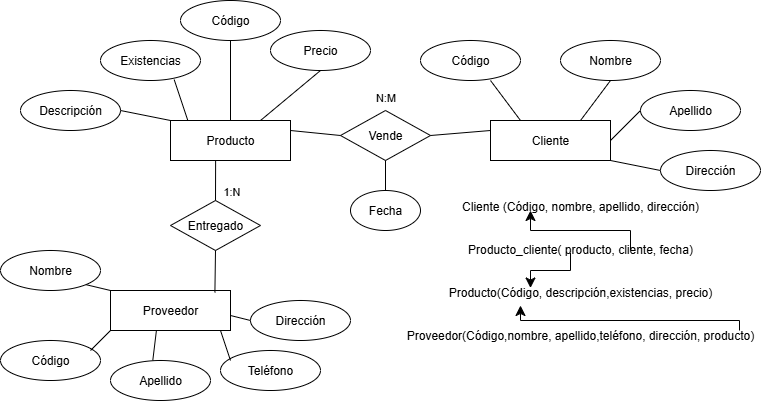

The diagram above was exported from draw.io. Its source (the exported page's mxGraphModel, read from the mxfile embedded in the PNG):
<mxGraphModel dx="1117" dy="474" grid="1" gridSize="10" guides="1" tooltips="1" connect="1" arrows="1" fold="1" page="1" pageScale="1" pageWidth="827" pageHeight="1169" math="0" shadow="0">
  <root>
    <mxCell id="WIyWlLk6GJQsqaUBKTNV-0" />
    <mxCell id="WIyWlLk6GJQsqaUBKTNV-1" parent="WIyWlLk6GJQsqaUBKTNV-0" />
    <mxCell id="QxKkpLFTa0pPVPYtoDrU-0" value="Producto" style="rounded=0;whiteSpace=wrap;html=1;" vertex="1" parent="WIyWlLk6GJQsqaUBKTNV-1">
      <mxGeometry x="170" y="150" width="120" height="40" as="geometry" />
    </mxCell>
    <mxCell id="QxKkpLFTa0pPVPYtoDrU-4" value="Descripción" style="ellipse;whiteSpace=wrap;html=1;" vertex="1" parent="WIyWlLk6GJQsqaUBKTNV-1">
      <mxGeometry x="20" y="120" width="100" height="40" as="geometry" />
    </mxCell>
    <mxCell id="QxKkpLFTa0pPVPYtoDrU-5" value="Precio" style="ellipse;whiteSpace=wrap;html=1;" vertex="1" parent="WIyWlLk6GJQsqaUBKTNV-1">
      <mxGeometry x="270" y="60" width="100" height="40" as="geometry" />
    </mxCell>
    <mxCell id="QxKkpLFTa0pPVPYtoDrU-6" value="" style="endArrow=none;html=1;rounded=0;entryX=0.5;entryY=1;entryDx=0;entryDy=0;exitX=0.75;exitY=0;exitDx=0;exitDy=0;" edge="1" parent="WIyWlLk6GJQsqaUBKTNV-1" source="QxKkpLFTa0pPVPYtoDrU-0" target="QxKkpLFTa0pPVPYtoDrU-5">
      <mxGeometry width="50" height="50" relative="1" as="geometry">
        <mxPoint x="280" y="110" as="sourcePoint" />
        <mxPoint x="350" y="70" as="targetPoint" />
      </mxGeometry>
    </mxCell>
    <mxCell id="QxKkpLFTa0pPVPYtoDrU-7" value="" style="endArrow=none;html=1;rounded=0;exitX=0;exitY=0;exitDx=0;exitDy=0;entryX=1;entryY=0.5;entryDx=0;entryDy=0;" edge="1" parent="WIyWlLk6GJQsqaUBKTNV-1" source="QxKkpLFTa0pPVPYtoDrU-0" target="QxKkpLFTa0pPVPYtoDrU-4">
      <mxGeometry width="50" height="50" relative="1" as="geometry">
        <mxPoint x="200" y="140" as="sourcePoint" />
        <mxPoint x="180" y="90" as="targetPoint" />
      </mxGeometry>
    </mxCell>
    <mxCell id="QxKkpLFTa0pPVPYtoDrU-8" value="Proveedor" style="rounded=0;whiteSpace=wrap;html=1;" vertex="1" parent="WIyWlLk6GJQsqaUBKTNV-1">
      <mxGeometry x="110" y="320" width="120" height="40" as="geometry" />
    </mxCell>
    <mxCell id="QxKkpLFTa0pPVPYtoDrU-9" value="Nombre" style="ellipse;whiteSpace=wrap;html=1;" vertex="1" parent="WIyWlLk6GJQsqaUBKTNV-1">
      <mxGeometry y="280" width="100" height="40" as="geometry" />
    </mxCell>
    <mxCell id="QxKkpLFTa0pPVPYtoDrU-10" value="Apellido" style="ellipse;whiteSpace=wrap;html=1;" vertex="1" parent="WIyWlLk6GJQsqaUBKTNV-1">
      <mxGeometry x="110" y="390" width="100" height="40" as="geometry" />
    </mxCell>
    <mxCell id="QxKkpLFTa0pPVPYtoDrU-11" value="" style="endArrow=none;html=1;rounded=0;entryX=0.423;entryY=-0.003;entryDx=0;entryDy=0;entryPerimeter=0;exitX=0.382;exitY=1.015;exitDx=0;exitDy=0;exitPerimeter=0;" edge="1" source="QxKkpLFTa0pPVPYtoDrU-8" target="QxKkpLFTa0pPVPYtoDrU-10" parent="WIyWlLk6GJQsqaUBKTNV-1">
      <mxGeometry width="50" height="50" relative="1" as="geometry">
        <mxPoint x="170" y="363" as="sourcePoint" />
        <mxPoint x="250" y="270" as="targetPoint" />
      </mxGeometry>
    </mxCell>
    <mxCell id="QxKkpLFTa0pPVPYtoDrU-12" value="" style="endArrow=none;html=1;rounded=0;entryX=1;entryY=1;entryDx=0;entryDy=0;" edge="1" parent="WIyWlLk6GJQsqaUBKTNV-1" target="QxKkpLFTa0pPVPYtoDrU-9">
      <mxGeometry width="50" height="50" relative="1" as="geometry">
        <mxPoint x="110" y="320" as="sourcePoint" />
        <mxPoint x="80" y="280" as="targetPoint" />
      </mxGeometry>
    </mxCell>
    <mxCell id="QxKkpLFTa0pPVPYtoDrU-13" value="Cliente" style="rounded=0;whiteSpace=wrap;html=1;" vertex="1" parent="WIyWlLk6GJQsqaUBKTNV-1">
      <mxGeometry x="490" y="150" width="120" height="40" as="geometry" />
    </mxCell>
    <mxCell id="QxKkpLFTa0pPVPYtoDrU-14" value="Código" style="ellipse;whiteSpace=wrap;html=1;" vertex="1" parent="WIyWlLk6GJQsqaUBKTNV-1">
      <mxGeometry x="420" y="70" width="100" height="40" as="geometry" />
    </mxCell>
    <mxCell id="QxKkpLFTa0pPVPYtoDrU-15" value="Nombre" style="ellipse;whiteSpace=wrap;html=1;" vertex="1" parent="WIyWlLk6GJQsqaUBKTNV-1">
      <mxGeometry x="560" y="70" width="100" height="40" as="geometry" />
    </mxCell>
    <mxCell id="QxKkpLFTa0pPVPYtoDrU-16" value="" style="endArrow=none;html=1;rounded=0;entryX=0.5;entryY=1;entryDx=0;entryDy=0;exitX=0.75;exitY=0;exitDx=0;exitDy=0;" edge="1" parent="WIyWlLk6GJQsqaUBKTNV-1" source="QxKkpLFTa0pPVPYtoDrU-13" target="QxKkpLFTa0pPVPYtoDrU-15">
      <mxGeometry width="50" height="50" relative="1" as="geometry">
        <mxPoint x="590" y="140" as="sourcePoint" />
        <mxPoint x="660" y="100" as="targetPoint" />
      </mxGeometry>
    </mxCell>
    <mxCell id="QxKkpLFTa0pPVPYtoDrU-17" value="" style="endArrow=none;html=1;rounded=0;" edge="1" parent="WIyWlLk6GJQsqaUBKTNV-1">
      <mxGeometry width="50" height="50" relative="1" as="geometry">
        <mxPoint x="520" y="150" as="sourcePoint" />
        <mxPoint x="490" y="110" as="targetPoint" />
      </mxGeometry>
    </mxCell>
    <mxCell id="QxKkpLFTa0pPVPYtoDrU-18" value="Apellido" style="ellipse;whiteSpace=wrap;html=1;" vertex="1" parent="WIyWlLk6GJQsqaUBKTNV-1">
      <mxGeometry x="640" y="120" width="100" height="40" as="geometry" />
    </mxCell>
    <mxCell id="QxKkpLFTa0pPVPYtoDrU-19" value="" style="endArrow=none;html=1;rounded=0;" edge="1" parent="WIyWlLk6GJQsqaUBKTNV-1">
      <mxGeometry width="50" height="50" relative="1" as="geometry">
        <mxPoint x="610" y="170" as="sourcePoint" />
        <mxPoint x="640" y="140" as="targetPoint" />
      </mxGeometry>
    </mxCell>
    <mxCell id="QxKkpLFTa0pPVPYtoDrU-20" value="Entregado" style="rhombus;whiteSpace=wrap;html=1;" vertex="1" parent="WIyWlLk6GJQsqaUBKTNV-1">
      <mxGeometry x="170" y="230" width="90" height="50" as="geometry" />
    </mxCell>
    <mxCell id="QxKkpLFTa0pPVPYtoDrU-21" value="" style="endArrow=none;html=1;rounded=0;entryX=0.376;entryY=0.997;entryDx=0;entryDy=0;entryPerimeter=0;exitX=0.5;exitY=0;exitDx=0;exitDy=0;" edge="1" parent="WIyWlLk6GJQsqaUBKTNV-1" source="QxKkpLFTa0pPVPYtoDrU-20" target="QxKkpLFTa0pPVPYtoDrU-0">
      <mxGeometry width="50" height="50" relative="1" as="geometry">
        <mxPoint x="220" y="240" as="sourcePoint" />
        <mxPoint x="270" y="190" as="targetPoint" />
      </mxGeometry>
    </mxCell>
    <mxCell id="QxKkpLFTa0pPVPYtoDrU-24" value="1:N" style="edgeLabel;html=1;align=center;verticalAlign=middle;resizable=0;points=[];" vertex="1" connectable="0" parent="QxKkpLFTa0pPVPYtoDrU-21">
      <mxGeometry x="-0.1243" y="-3" relative="1" as="geometry">
        <mxPoint x="12" y="8" as="offset" />
      </mxGeometry>
    </mxCell>
    <mxCell id="QxKkpLFTa0pPVPYtoDrU-23" value="" style="endArrow=none;html=1;rounded=0;entryX=0.5;entryY=1;entryDx=0;entryDy=0;exitX=0.87;exitY=0.05;exitDx=0;exitDy=0;exitPerimeter=0;" edge="1" parent="WIyWlLk6GJQsqaUBKTNV-1" source="QxKkpLFTa0pPVPYtoDrU-8" target="QxKkpLFTa0pPVPYtoDrU-20">
      <mxGeometry width="50" height="50" relative="1" as="geometry">
        <mxPoint x="250" y="300" as="sourcePoint" />
        <mxPoint x="280" y="280" as="targetPoint" />
      </mxGeometry>
    </mxCell>
    <mxCell id="QxKkpLFTa0pPVPYtoDrU-25" value="Vende" style="rhombus;whiteSpace=wrap;html=1;" vertex="1" parent="WIyWlLk6GJQsqaUBKTNV-1">
      <mxGeometry x="340" y="140.00094644374167" width="90" height="50" as="geometry" />
    </mxCell>
    <mxCell id="QxKkpLFTa0pPVPYtoDrU-26" value="N:M" style="edgeLabel;html=1;align=center;verticalAlign=middle;resizable=0;points=[];" vertex="1" connectable="0" parent="WIyWlLk6GJQsqaUBKTNV-1">
      <mxGeometry x="402.05382482444884" y="119.99999999999999" as="geometry">
        <mxPoint x="-18" y="6" as="offset" />
      </mxGeometry>
    </mxCell>
    <mxCell id="QxKkpLFTa0pPVPYtoDrU-27" value="" style="endArrow=none;html=1;rounded=0;exitX=1;exitY=0.5;exitDx=0;exitDy=0;entryX=0;entryY=0.25;entryDx=0;entryDy=0;" edge="1" parent="WIyWlLk6GJQsqaUBKTNV-1" source="QxKkpLFTa0pPVPYtoDrU-25" target="QxKkpLFTa0pPVPYtoDrU-13">
      <mxGeometry width="50" height="50" relative="1" as="geometry">
        <mxPoint x="390" y="240" as="sourcePoint" />
        <mxPoint x="440" y="190" as="targetPoint" />
      </mxGeometry>
    </mxCell>
    <mxCell id="QxKkpLFTa0pPVPYtoDrU-28" value="" style="endArrow=none;html=1;rounded=0;entryX=0;entryY=0.5;entryDx=0;entryDy=0;" edge="1" parent="WIyWlLk6GJQsqaUBKTNV-1" target="QxKkpLFTa0pPVPYtoDrU-25">
      <mxGeometry width="50" height="50" relative="1" as="geometry">
        <mxPoint x="290" y="160" as="sourcePoint" />
        <mxPoint x="360" y="150" as="targetPoint" />
      </mxGeometry>
    </mxCell>
    <mxCell id="QxKkpLFTa0pPVPYtoDrU-34" value="Cliente (Código, nombre, apellido, dirección)&lt;div&gt;&lt;br&gt;&lt;div&gt;&lt;br&gt;&lt;div&gt;Producto_cliente( producto, cliente, fecha)&lt;/div&gt;&lt;div&gt;&lt;br&gt;&lt;/div&gt;&lt;div&gt;&lt;br&gt;&lt;/div&gt;&lt;div&gt;Producto(Código, descripción,existencias, precio)&lt;/div&gt;&lt;div&gt;&lt;br&gt;&lt;/div&gt;&lt;div&gt;&lt;br&gt;&lt;/div&gt;&lt;div&gt;Proveedor(Código,nombre, apellido,teléfono, dirección, producto)&lt;/div&gt;&lt;/div&gt;&lt;/div&gt;" style="text;html=1;align=center;verticalAlign=middle;whiteSpace=wrap;rounded=0;" vertex="1" parent="WIyWlLk6GJQsqaUBKTNV-1">
      <mxGeometry x="400" y="220" width="360" height="160" as="geometry" />
    </mxCell>
    <mxCell id="QxKkpLFTa0pPVPYtoDrU-38" value="" style="edgeStyle=elbowEdgeStyle;elbow=vertical;endArrow=classic;html=1;curved=0;rounded=0;endSize=8;startSize=8;" edge="1" parent="WIyWlLk6GJQsqaUBKTNV-1">
      <mxGeometry width="50" height="50" relative="1" as="geometry">
        <mxPoint x="570" y="282.5" as="sourcePoint" />
        <mxPoint x="530" y="317.5" as="targetPoint" />
      </mxGeometry>
    </mxCell>
    <mxCell id="QxKkpLFTa0pPVPYtoDrU-40" value="" style="edgeStyle=elbowEdgeStyle;elbow=vertical;endArrow=classic;html=1;curved=0;rounded=0;endSize=8;startSize=8;entryX=0.19;entryY=0.375;entryDx=0;entryDy=0;entryPerimeter=0;" edge="1" parent="WIyWlLk6GJQsqaUBKTNV-1">
      <mxGeometry width="50" height="50" relative="1" as="geometry">
        <mxPoint x="630" y="280" as="sourcePoint" />
        <mxPoint x="530.0000000000001" y="240" as="targetPoint" />
        <Array as="points">
          <mxPoint x="605.05" y="260" />
        </Array>
      </mxGeometry>
    </mxCell>
    <mxCell id="QxKkpLFTa0pPVPYtoDrU-41" value="" style="edgeStyle=elbowEdgeStyle;elbow=vertical;endArrow=classic;html=1;curved=0;rounded=0;endSize=8;startSize=8;entryX=0.19;entryY=0.375;entryDx=0;entryDy=0;entryPerimeter=0;" edge="1" parent="WIyWlLk6GJQsqaUBKTNV-1">
      <mxGeometry width="50" height="50" relative="1" as="geometry">
        <mxPoint x="739" y="360" as="sourcePoint" />
        <mxPoint x="520" y="335" as="targetPoint" />
        <Array as="points">
          <mxPoint x="680" y="350" />
        </Array>
      </mxGeometry>
    </mxCell>
    <mxCell id="QxKkpLFTa0pPVPYtoDrU-43" value="Código" style="ellipse;whiteSpace=wrap;html=1;" vertex="1" parent="WIyWlLk6GJQsqaUBKTNV-1">
      <mxGeometry y="370" width="100" height="40" as="geometry" />
    </mxCell>
    <mxCell id="QxKkpLFTa0pPVPYtoDrU-44" value="Teléfono" style="ellipse;whiteSpace=wrap;html=1;" vertex="1" parent="WIyWlLk6GJQsqaUBKTNV-1">
      <mxGeometry x="220" y="380" width="100" height="40" as="geometry" />
    </mxCell>
    <mxCell id="QxKkpLFTa0pPVPYtoDrU-45" value="Dirección" style="ellipse;whiteSpace=wrap;html=1;" vertex="1" parent="WIyWlLk6GJQsqaUBKTNV-1">
      <mxGeometry x="250" y="330" width="100" height="40" as="geometry" />
    </mxCell>
    <mxCell id="QxKkpLFTa0pPVPYtoDrU-47" value="" style="endArrow=none;html=1;rounded=0;exitX=0;exitY=0.5;exitDx=0;exitDy=0;" edge="1" parent="WIyWlLk6GJQsqaUBKTNV-1" source="QxKkpLFTa0pPVPYtoDrU-45">
      <mxGeometry width="50" height="50" relative="1" as="geometry">
        <mxPoint x="290" y="335" as="sourcePoint" />
        <mxPoint x="230" y="345" as="targetPoint" />
      </mxGeometry>
    </mxCell>
    <mxCell id="QxKkpLFTa0pPVPYtoDrU-48" value="" style="endArrow=none;html=1;rounded=0;" edge="1" parent="WIyWlLk6GJQsqaUBKTNV-1">
      <mxGeometry width="50" height="50" relative="1" as="geometry">
        <mxPoint x="230" y="390" as="sourcePoint" />
        <mxPoint x="220" y="360" as="targetPoint" />
      </mxGeometry>
    </mxCell>
    <mxCell id="QxKkpLFTa0pPVPYtoDrU-49" value="" style="endArrow=none;html=1;rounded=0;entryX=0;entryY=1;entryDx=0;entryDy=0;" edge="1" parent="WIyWlLk6GJQsqaUBKTNV-1" target="QxKkpLFTa0pPVPYtoDrU-8">
      <mxGeometry width="50" height="50" relative="1" as="geometry">
        <mxPoint x="90" y="380" as="sourcePoint" />
        <mxPoint x="140" y="330" as="targetPoint" />
      </mxGeometry>
    </mxCell>
    <mxCell id="QxKkpLFTa0pPVPYtoDrU-50" value="Existencias" style="ellipse;whiteSpace=wrap;html=1;" vertex="1" parent="WIyWlLk6GJQsqaUBKTNV-1">
      <mxGeometry x="100" y="70" width="100" height="40" as="geometry" />
    </mxCell>
    <mxCell id="QxKkpLFTa0pPVPYtoDrU-51" value="Código" style="ellipse;whiteSpace=wrap;html=1;" vertex="1" parent="WIyWlLk6GJQsqaUBKTNV-1">
      <mxGeometry x="180" y="30" width="100" height="40" as="geometry" />
    </mxCell>
    <mxCell id="QxKkpLFTa0pPVPYtoDrU-52" value="" style="endArrow=none;html=1;rounded=0;exitX=0.5;exitY=0;exitDx=0;exitDy=0;entryX=0.5;entryY=1;entryDx=0;entryDy=0;" edge="1" parent="WIyWlLk6GJQsqaUBKTNV-1" source="QxKkpLFTa0pPVPYtoDrU-0" target="QxKkpLFTa0pPVPYtoDrU-51">
      <mxGeometry width="50" height="50" relative="1" as="geometry">
        <mxPoint x="200" y="115" as="sourcePoint" />
        <mxPoint x="250" y="65" as="targetPoint" />
      </mxGeometry>
    </mxCell>
    <mxCell id="QxKkpLFTa0pPVPYtoDrU-53" value="" style="endArrow=none;html=1;rounded=0;exitX=0.144;exitY=-0.003;exitDx=0;exitDy=0;entryX=0.737;entryY=0.979;entryDx=0;entryDy=0;exitPerimeter=0;entryPerimeter=0;" edge="1" parent="WIyWlLk6GJQsqaUBKTNV-1" source="QxKkpLFTa0pPVPYtoDrU-0" target="QxKkpLFTa0pPVPYtoDrU-50">
      <mxGeometry width="50" height="50" relative="1" as="geometry">
        <mxPoint x="180" y="180" as="sourcePoint" />
        <mxPoint x="180" y="100" as="targetPoint" />
      </mxGeometry>
    </mxCell>
    <mxCell id="QxKkpLFTa0pPVPYtoDrU-55" value="Fecha" style="ellipse;whiteSpace=wrap;html=1;" vertex="1" parent="WIyWlLk6GJQsqaUBKTNV-1">
      <mxGeometry x="350" y="220" width="70" height="40" as="geometry" />
    </mxCell>
    <mxCell id="QxKkpLFTa0pPVPYtoDrU-56" value="" style="endArrow=none;html=1;rounded=0;entryX=0.5;entryY=1;entryDx=0;entryDy=0;exitX=0.5;exitY=0;exitDx=0;exitDy=0;" edge="1" parent="WIyWlLk6GJQsqaUBKTNV-1" source="QxKkpLFTa0pPVPYtoDrU-55" target="QxKkpLFTa0pPVPYtoDrU-25">
      <mxGeometry width="50" height="50" relative="1" as="geometry">
        <mxPoint x="390" y="240" as="sourcePoint" />
        <mxPoint x="440" y="190" as="targetPoint" />
      </mxGeometry>
    </mxCell>
    <mxCell id="QxKkpLFTa0pPVPYtoDrU-57" value="Dirección" style="ellipse;whiteSpace=wrap;html=1;" vertex="1" parent="WIyWlLk6GJQsqaUBKTNV-1">
      <mxGeometry x="660" y="180" width="100" height="40" as="geometry" />
    </mxCell>
    <mxCell id="QxKkpLFTa0pPVPYtoDrU-58" value="" style="endArrow=none;html=1;rounded=0;exitX=1;exitY=1;exitDx=0;exitDy=0;" edge="1" parent="WIyWlLk6GJQsqaUBKTNV-1" source="QxKkpLFTa0pPVPYtoDrU-13">
      <mxGeometry width="50" height="50" relative="1" as="geometry">
        <mxPoint x="610" y="250" as="sourcePoint" />
        <mxPoint x="660" y="200" as="targetPoint" />
      </mxGeometry>
    </mxCell>
  </root>
</mxGraphModel>